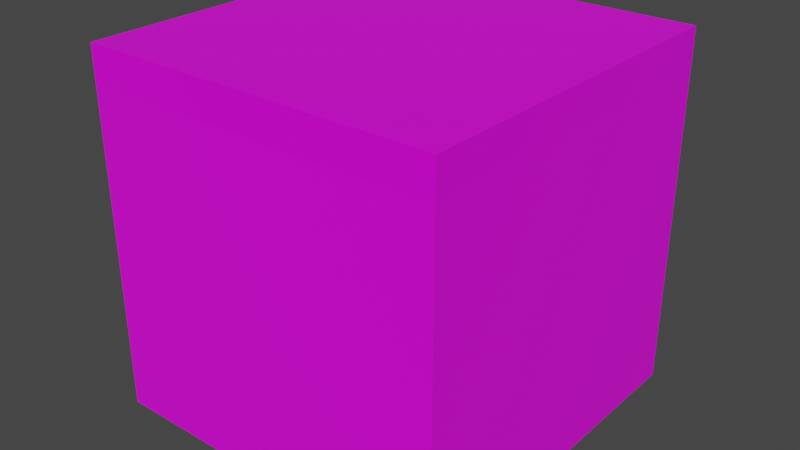 # Source: TileDirt.blend  (saved by Blender 2.90.8; exported with 4.5.12 LTS)
import bpy
from mathutils import Matrix  # noqa: F401  (used for matrix-valued properties, if any)

bpy.ops.wm.read_factory_settings(use_empty=True)
scene = bpy.context.scene
scene.name = 'Scene'

# ---- collections
col_collection = bpy.data.collections.new('Collection'); scene.collection.children.link(col_collection)

# ---- images (referenced by path relative to the original .blend; pixels are not part of the script)
import os
ASSET_DIR = os.environ.get("B2B_ASSET_DIR", "")  # directory of the original .blend (textures are referenced by path, not embedded)
HERE = os.path.dirname(os.path.abspath(__file__))  # packed textures are extracted next to this script under _unpacked/

def load_image(name, relpath, width, height, colorspace="sRGB"):
    """Load a texture the original file referenced (path relative to the .blend, or extracted next to this script)."""
    p = next((c for c in (os.path.join(HERE, relpath), os.path.join(ASSET_DIR, relpath)) if relpath and os.path.exists(c)), "")
    if p:
        img = bpy.data.images.load(p, check_existing=True)
        img.name = name
    else:  # same state as the original file: an image datablock whose file is absent (Cycles renders it pink)
        img = bpy.data.images.new(name, width, height)
        img.source = "FILE"
        img.filepath = "//" + (relpath or name)
    img.colorspace_settings.name = colorspace
    return img
img_grass = load_image('Grass', 'TileGrass.png', 1024, 1024, 'sRGB')
img_tiledirt1 = load_image('TileDirt1', 'TileDirt1.png', 1024, 1024, 'sRGB')
img_tiledirt2 = load_image('TileDirt2', 'TileDirt2.png', 1024, 1024, 'sRGB')

# ---- materials (node trees are filled in below, after node groups)
mat_grass = bpy.data.materials.new('Grass')
mat_grass.alpha_threshold = 0.0
mat_grass.use_transparent_shadow = False
mat_grass.line_color = (0.0, 0.0, 0.0, 1.0)
mat_dirt1 = bpy.data.materials.new('Dirt1')
mat_dirt1.use_transparent_shadow = False
mat_dirt2 = bpy.data.materials.new('Dirt2')
mat_dirt2.use_transparent_shadow = False

# ---- material node trees
mat_grass.use_nodes = True; mat_grass.node_tree.nodes.clear()
_N = mat_grass.node_tree.nodes; _L = mat_grass.node_tree.links
n0 = _N.new('ShaderNodeOutputMaterial'); n0.name = 'Material Output'; n0.location = (300, 300)
n1 = _N.new('ShaderNodeBsdfPrincipled'); n1.name = 'Principled BSDF'; n1.location = (10, 300)
n1.distribution = 'GGX'
n1.subsurface_method = 'BURLEY'
n1.inputs[2].default_value = 0.4
n1.inputs[3].default_value = 1.45
n1.inputs[27].default_value = (0.0, 0.0, 0.0, 1.0)
n1.inputs[28].default_value = 1.0
n2 = _N.new('ShaderNodeTexImage'); n2.name = 'Image Texture'; n2.location = (-280, 280)
n2.image = img_grass
_L.new(n1.outputs[0], n0.inputs[0])
_L.new(n2.outputs[0], n1.inputs[0])
n0.is_active_output = True
mat_dirt1.use_nodes = True; mat_dirt1.node_tree.nodes.clear()
_N = mat_dirt1.node_tree.nodes; _L = mat_dirt1.node_tree.links
n0 = _N.new('ShaderNodeBsdfPrincipled'); n0.name = 'Principled BSDF'; n0.location = (10, 300)
n0.distribution = 'GGX'
n0.subsurface_method = 'BURLEY'
n0.inputs[3].default_value = 1.45
n0.inputs[27].default_value = (0.0, 0.0, 0.0, 1.0)
n0.inputs[28].default_value = 1.0
n1 = _N.new('ShaderNodeOutputMaterial'); n1.name = 'Material Output'; n1.location = (300, 300)
n2 = _N.new('ShaderNodeTexImage'); n2.name = 'Image Texture'; n2.location = (-280, 280)
n2.image = img_tiledirt1
_L.new(n0.outputs[0], n1.inputs[0])
_L.new(n2.outputs[0], n0.inputs[0])
n1.is_active_output = True
mat_dirt2.use_nodes = True; mat_dirt2.node_tree.nodes.clear()
_N = mat_dirt2.node_tree.nodes; _L = mat_dirt2.node_tree.links
n0 = _N.new('ShaderNodeBsdfPrincipled'); n0.name = 'Principled BSDF'; n0.location = (10, 300)
n0.distribution = 'GGX'
n0.subsurface_method = 'BURLEY'
n0.inputs[3].default_value = 1.45
n0.inputs[27].default_value = (0.0, 0.0, 0.0, 1.0)
n0.inputs[28].default_value = 1.0
n1 = _N.new('ShaderNodeOutputMaterial'); n1.name = 'Material Output'; n1.location = (300, 300)
n2 = _N.new('ShaderNodeTexImage'); n2.name = 'Image Texture'; n2.location = (-280, 280)
n2.image = img_tiledirt2
_L.new(n0.outputs[0], n1.inputs[0])
_L.new(n2.outputs[0], n0.inputs[0])
n1.is_active_output = True

# ---- world
world_world = bpy.data.worlds.new('World'); scene.world = world_world
world_world.use_nodes = True; world_world.node_tree.nodes.clear()
_N = world_world.node_tree.nodes; _L = world_world.node_tree.links
n0 = _N.new('ShaderNodeOutputWorld'); n0.name = 'World Output'; n0.location = (300, 300)
n1 = _N.new('ShaderNodeBackground'); n1.name = 'Background'; n1.location = (10, 300)
n1.inputs[0].default_value = (0.05088, 0.05088, 0.05088, 1.0)
_L.new(n1.outputs[0], n0.inputs[0])
n0.is_active_output = True
world_world.color = (0.05088, 0.05088, 0.05088)
world_world.use_sun_shadow = False
world_world.sun_shadow_jitter_overblur = 0.0

# ---- meshes
me_cube = bpy.data.meshes.new('Cube')
me_cube.from_pydata([(0.0, 0.0, 0.0), (0.0, 0.0, -1.0), (0.0, -1.0, 0.0), (0.0, -1.0, -1.0), (-1.0, 0.0, 0.0), (-1.0, 0.0, -1.0), (-1.0, -1.0, 0.0), (-1.0, -1.0, -1.0), (0.0, 0.0, -0.1), (0.0, 0.0, -0.2), (-1.0, -1.0, -0.2), (-1.0, -1.0, -0.1), (0.0, -1.0, -0.1), (0.0, -1.0, -0.2), (-1.0, 0.0, -0.1), (-1.0, 0.0, -0.2)], [], [(0, 4, 6, 2), (12, 2, 6, 11), (11, 6, 4, 14), (5, 1, 3, 7), (8, 0, 2, 12), (14, 4, 0, 8), (5, 15, 9, 1), (15, 14, 8, 9), (1, 9, 13, 3), (9, 8, 12, 13), (7, 10, 15, 5), (10, 11, 14, 15), (3, 13, 10, 7), (13, 12, 11, 10)])
me_cube.polygons.foreach_set('material_index', [0, 0, 0, 2, 0, 0, 2, 1, 2, 1, 2, 1, 2, 1])
_uv = me_cube.uv_layers.new(name='UVMap')
_uv.uv.foreach_set('vector', [0.9955, 0.0, 0.9955, 1.0, 1.277e-07, 1.0, 0.0, 1.629e-07, 0.9286, 1.0, 0.8571, 1.0, 0.8571, 0.0, 0.9286, 0.0, 1.0, 1.0, 0.9286, 1.0, 0.9286, 8.742e-09, 1.0, 0.0, 6.266e-08, 0.5, 0.0, 8.146e-08, 0.3846, 0.0, 0.3846, 0.5, 0.7857, 1.0, 0.7143, 1.0, 0.7143, 0.0, 0.7857, 0.0, 0.8571, 1.0, 0.7857, 1.0, 0.7857, 1.629e-08, 0.8571, 0.0, 0.6923, 0.5, 1.0, 0.5, 1.0, 1.0, 0.6923, 1.0, 0.75, 0.0, 1.0, 0.0, 1.0, 1.0, 0.75, 1.0, 0.6923, 0.0, 1.0, 3.497e-08, 1.0, 0.5, 0.6923, 0.5, 0.75, 1.0, 0.5, 1.0, 0.5, 0.0, 0.75, 0.0, 0.3077, 1.0, 3.439e-08, 1.0, 0.0, 0.5, 0.3077, 0.5, 0.5, 1.0, 0.25, 1.0, 0.25, 1.51e-08, 0.5, 0.0, 0.3846, 6.517e-08, 0.6923, 0.0, 0.6923, 0.5, 0.3846, 0.5, 0.0, 1.629e-08, 0.25, 0.0, 0.25, 1.0, 4.098e-07, 1.0])
me_cube.materials.append(mat_grass)
me_cube.materials.append(mat_dirt1)
me_cube.materials.append(mat_dirt2)
me_cube.use_remesh_preserve_volume = False
me_cube.use_remesh_preserve_attributes = False
me_cube.use_mirror_vertex_groups = False
me_cube.update()

# ---- objects
ob_cube = bpy.data.objects.new('Cube', me_cube)

# ---- transforms, parenting, visibility, modifiers, constraints
ob_cube.location = (0.0, 0.0, 0.0)
ob_cube.lock_rotations_4d = False
ob_cube.empty_display_type = 'ARROWS'
ob_cube.lineart.crease_threshold = 0.0

# ---- collection membership
col_collection.objects.link(ob_cube)

# ---- scene / render settings (as saved in the file)
scene.frame_start = 1; scene.frame_end = 250; scene.frame_set(1)
scene.render.engine = 'BLENDER_EEVEE_NEXT'
scene.cycles.use_denoising = False
scene.cycles.samples = 128
scene.cycles.sampling_pattern = 'TABULATED_SOBOL'
scene.cycles.use_adaptive_sampling = False
scene.cycles.use_light_tree = False
scene.view_settings.view_transform = 'Filmic'
bpy.context.view_layer.update()

# ---- added for rendering (the .blend has no active camera and no usable light): camera, sun
cam_auto = bpy.data.cameras.new('AutoCamera')
cam_auto.lens = 50.0
cam_auto.sensor_width = 36.0
cam_auto.clip_end = 1000.0
ob_auto_camera = bpy.data.objects.new('AutoCamera', cam_auto)
scene.collection.objects.link(ob_auto_camera)
ob_auto_camera.location = (1.10254, -2.42304, 0.782029)
ob_auto_camera.rotation_euler = (1.09748, -7.21219e-08, 0.694738)
scene.camera = ob_auto_camera
light_auto_sun = bpy.data.lights.new('AutoSun', 'SUN')
light_auto_sun.energy = 3.0
light_auto_sun.angle = 0.0523599
ob_auto_sun = bpy.data.objects.new('AutoSun', light_auto_sun)
scene.collection.objects.link(ob_auto_sun)
ob_auto_sun.rotation_euler = (0.872665, 0.174533, 0.523599)
bpy.context.view_layer.update()
